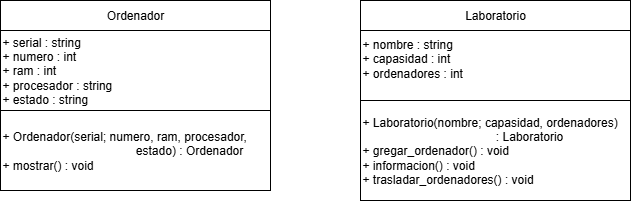

The diagram above was exported from draw.io. Its source (the exported page's mxGraphModel, read from the mxfile embedded in the PNG):
<mxGraphModel dx="1426" dy="743" grid="1" gridSize="10" guides="1" tooltips="1" connect="1" arrows="1" fold="1" page="1" pageScale="1" pageWidth="827" pageHeight="1169" math="0" shadow="0">
  <root>
    <mxCell id="0" />
    <mxCell id="1" parent="0" />
    <mxCell id="-2BtF1UdHE4FnV_QCxMa-1" value="" style="edgeStyle=orthogonalEdgeStyle;rounded=0;orthogonalLoop=1;jettySize=auto;html=1;" edge="1" parent="1" source="-2BtF1UdHE4FnV_QCxMa-2" target="-2BtF1UdHE4FnV_QCxMa-4">
      <mxGeometry relative="1" as="geometry" />
    </mxCell>
    <mxCell id="-2BtF1UdHE4FnV_QCxMa-2" value="Ordenador" style="rounded=0;whiteSpace=wrap;html=1;" vertex="1" parent="1">
      <mxGeometry x="240" y="200" width="270" height="30" as="geometry" />
    </mxCell>
    <mxCell id="-2BtF1UdHE4FnV_QCxMa-3" value="+ Ordenador(serial; numero, ram, procesador, &lt;span style=&quot;white-space: pre;&quot;&gt;&#09;&lt;/span&gt;&lt;span style=&quot;white-space: pre;&quot;&gt;&#09;&lt;/span&gt;&lt;span style=&quot;white-space: pre;&quot;&gt;&#09;&lt;/span&gt;&lt;span style=&quot;white-space: pre;&quot;&gt;&#09;&lt;/span&gt;&lt;span style=&quot;white-space: pre;&quot;&gt;&#09;&lt;/span&gt;estado) : Ordenador&lt;div&gt;+ mostrar() : void&lt;br&gt;&lt;/div&gt;" style="rounded=0;whiteSpace=wrap;html=1;align=left;" vertex="1" parent="1">
      <mxGeometry x="240" y="310" width="270" height="80" as="geometry" />
    </mxCell>
    <mxCell id="-2BtF1UdHE4FnV_QCxMa-4" value="&lt;div&gt;+ serial : string&lt;/div&gt;&lt;div&gt;&lt;div&gt;+ numero : int&lt;/div&gt;&lt;div&gt;&lt;div&gt;+ ram : int&lt;/div&gt;&lt;div&gt;+ procesador : string&lt;/div&gt;&lt;/div&gt;&lt;/div&gt;&lt;div&gt;+ estado : string&lt;/div&gt;" style="rounded=0;whiteSpace=wrap;html=1;align=left;" vertex="1" parent="1">
      <mxGeometry x="240" y="230" width="270" height="80" as="geometry" />
    </mxCell>
    <mxCell id="-2BtF1UdHE4FnV_QCxMa-5" value="" style="edgeStyle=orthogonalEdgeStyle;rounded=0;orthogonalLoop=1;jettySize=auto;html=1;" edge="1" parent="1" source="-2BtF1UdHE4FnV_QCxMa-6" target="-2BtF1UdHE4FnV_QCxMa-8">
      <mxGeometry relative="1" as="geometry" />
    </mxCell>
    <mxCell id="-2BtF1UdHE4FnV_QCxMa-6" value="Laboratorio" style="rounded=0;whiteSpace=wrap;html=1;" vertex="1" parent="1">
      <mxGeometry x="600" y="200" width="270" height="30" as="geometry" />
    </mxCell>
    <mxCell id="-2BtF1UdHE4FnV_QCxMa-7" value="+ Laboratorio(nombre; capasidad, ordenadores) &lt;span style=&quot;white-space: pre;&quot;&gt;&#09;&lt;/span&gt;&lt;span style=&quot;white-space: pre;&quot;&gt;&#09;&lt;/span&gt;&lt;span style=&quot;white-space: pre;&quot;&gt;&#09;&lt;/span&gt;&lt;span style=&quot;white-space: pre;&quot;&gt;&#09;&lt;/span&gt;&lt;span style=&quot;white-space: pre;&quot;&gt;&#09;&lt;/span&gt;: Laboratorio&lt;div&gt;+ gregar_ordenador() : void&lt;/div&gt;&lt;div&gt;+ informacion() : void&lt;/div&gt;&lt;div&gt;+ trasladar_ordenadores() : void&lt;/div&gt;" style="rounded=0;whiteSpace=wrap;html=1;align=left;" vertex="1" parent="1">
      <mxGeometry x="600" y="300" width="270" height="100" as="geometry" />
    </mxCell>
    <mxCell id="-2BtF1UdHE4FnV_QCxMa-8" value="&lt;div&gt;+ nombre : string&lt;/div&gt;&lt;div&gt;&lt;div&gt;+ capasidad : int&lt;/div&gt;&lt;div&gt;&lt;div&gt;+ ordenadores : int&lt;/div&gt;&lt;div&gt;&lt;br&gt;&lt;/div&gt;&lt;/div&gt;&lt;/div&gt;" style="rounded=0;whiteSpace=wrap;html=1;align=left;" vertex="1" parent="1">
      <mxGeometry x="600" y="230" width="270" height="70" as="geometry" />
    </mxCell>
  </root>
</mxGraphModel>